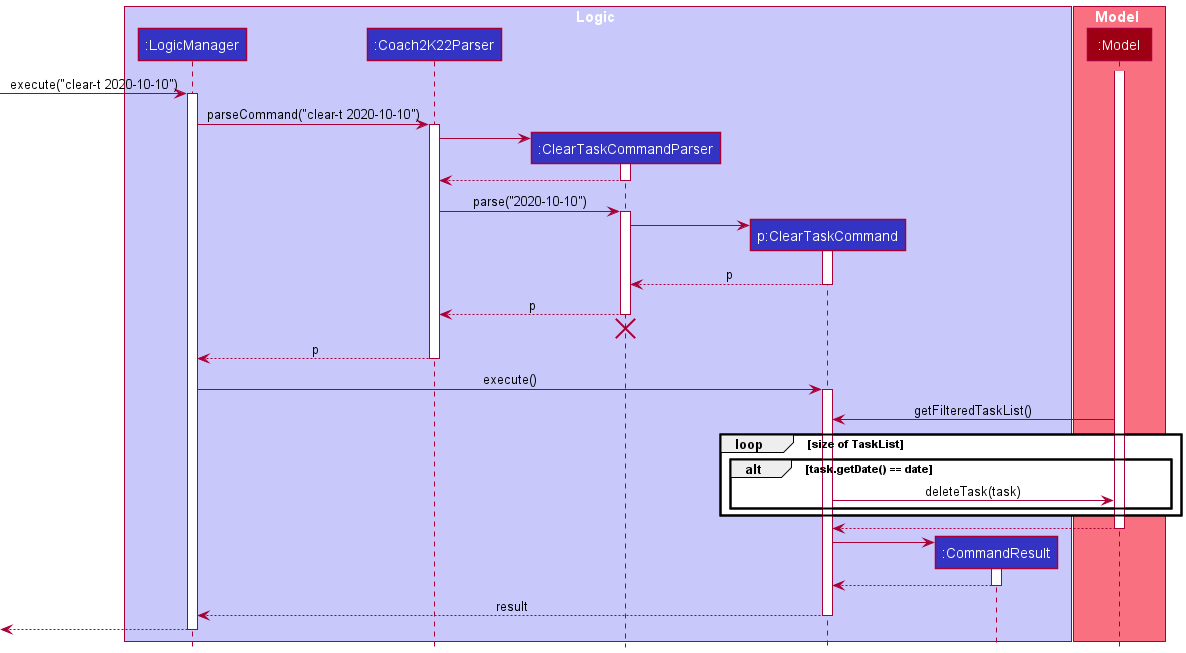

The diagram above was rendered by PlantUML. Its source (embedded in the PNG):
@startuml
!include style.puml

box Logic LOGIC_COLOR_T1
participant ":LogicManager" as LogicManager LOGIC_COLOR
participant ":Coach2K22Parser" as Coach2K22Parser LOGIC_COLOR
participant ":ClearTaskCommandParser" as ClearTaskCommandParser LOGIC_COLOR
participant "p:ClearTaskCommand" as ClearTaskCommand LOGIC_COLOR
participant ":CommandResult" as CommandResult LOGIC_COLOR
end box

box Model MODEL_COLOR_T1
participant ":Model" as Model MODEL_COLOR
end box

[-> LogicManager : execute("clear-t 2020-10-10")
activate LogicManager

LogicManager -> Coach2K22Parser : parseCommand("clear-t 2020-10-10")
activate Coach2K22Parser

create ClearTaskCommandParser
Coach2K22Parser -> ClearTaskCommandParser
activate ClearTaskCommandParser

ClearTaskCommandParser --> Coach2K22Parser
deactivate ClearTaskCommandParser

Coach2K22Parser -> ClearTaskCommandParser : parse("2020-10-10")
activate ClearTaskCommandParser

create ClearTaskCommand
ClearTaskCommandParser -> ClearTaskCommand
activate ClearTaskCommand

ClearTaskCommand --> ClearTaskCommandParser : p
deactivate ClearTaskCommand

ClearTaskCommandParser --> Coach2K22Parser : p
deactivate ClearTaskCommandParser
'Hidden arrow to position the destroy marker below the end of the activation bar.
ClearTaskCommandParser -[hidden]-> Coach2K22Parser
destroy ClearTaskCommandParser

Coach2K22Parser --> LogicManager : p
deactivate Coach2K22Parser

LogicManager -> ClearTaskCommand : execute()
activate ClearTaskCommand

Model -> ClearTaskCommand :getFilteredTaskList()

loop size of TaskList
alt task.getDate() == date
    ClearTaskCommand -> Model : deleteTask(task)
    end
end
activate Model

Model --> ClearTaskCommand
deactivate Model

create CommandResult
ClearTaskCommand -> CommandResult
activate CommandResult

CommandResult --> ClearTaskCommand
deactivate CommandResult

ClearTaskCommand --> LogicManager : result
deactivate ClearTaskCommand

[<--LogicManager
deactivate LogicManager
@enduml